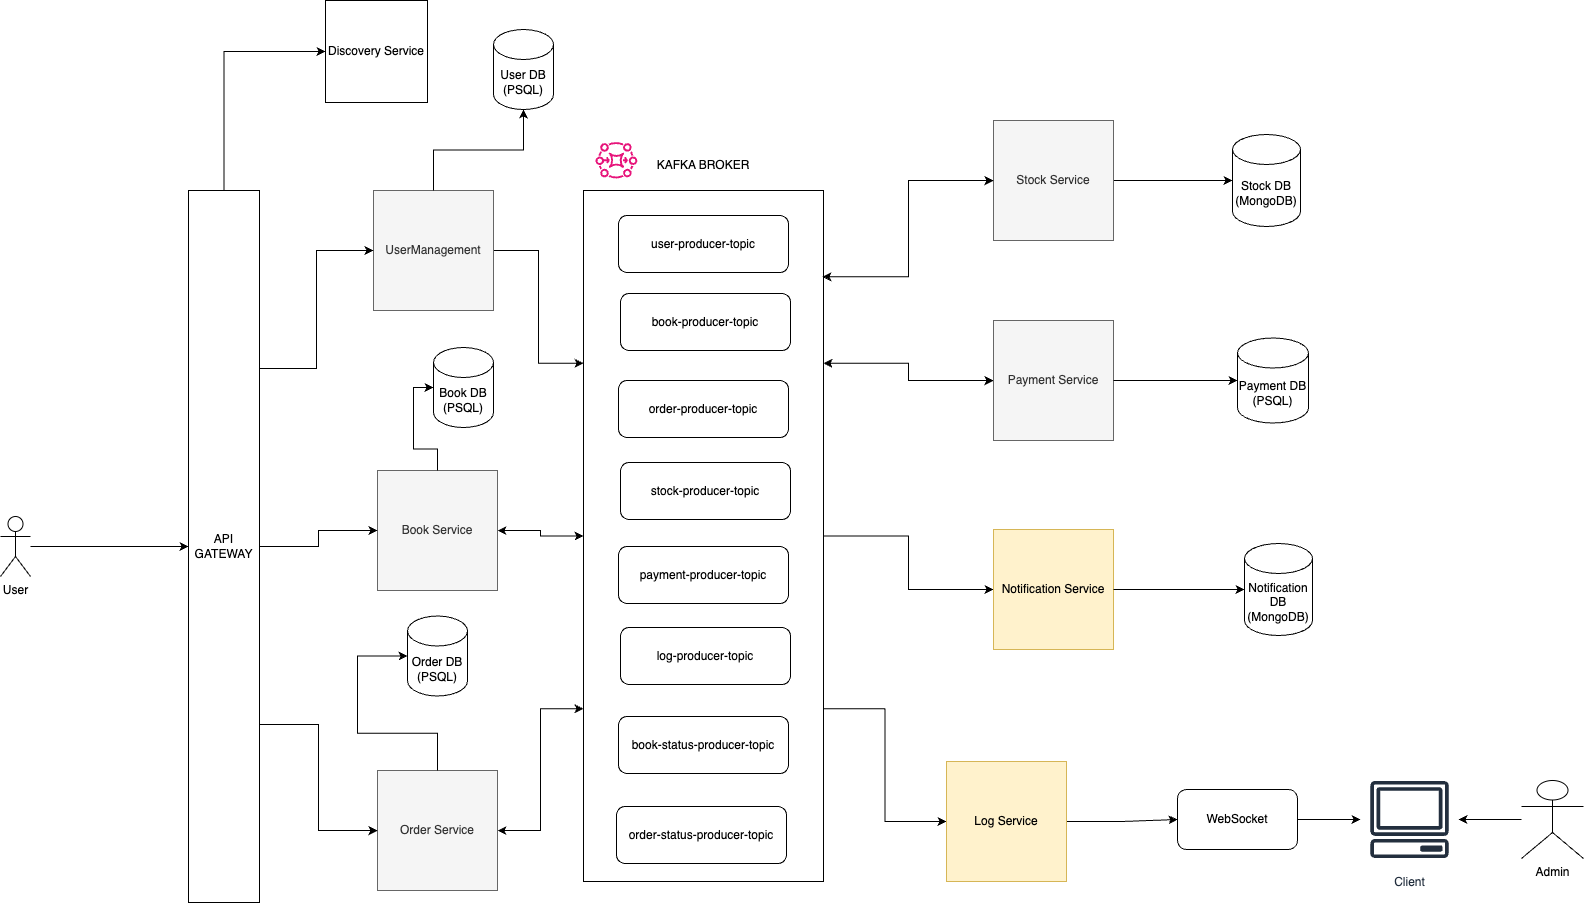

The diagram above was exported from draw.io. Its source (the exported page's mxGraphModel, read from the mxfile embedded in the PNG):
<mxGraphModel dx="3169" dy="1778" grid="0" gridSize="10" guides="1" tooltips="1" connect="1" arrows="1" fold="1" page="0" pageScale="1" pageWidth="827" pageHeight="1169" background="#ffffff" math="0" shadow="0">
  <root>
    <mxCell id="0" />
    <mxCell id="1" parent="0" />
    <mxCell id="Zdo8u1rFjqCvr6dveaoK-8" style="edgeStyle=orthogonalEdgeStyle;rounded=0;orthogonalLoop=1;jettySize=auto;html=1;entryX=0;entryY=0.25;entryDx=0;entryDy=0;" edge="1" parent="1" source="kgf3IzCrfOyOw1gBTfmp-1" target="kgf3IzCrfOyOw1gBTfmp-8">
      <mxGeometry relative="1" as="geometry" />
    </mxCell>
    <mxCell id="kgf3IzCrfOyOw1gBTfmp-1" value="UserManagement&lt;br&gt;" style="whiteSpace=wrap;html=1;aspect=fixed;fillColor=#f5f5f5;fontColor=#333333;strokeColor=#666666;" parent="1" vertex="1">
      <mxGeometry x="401" y="249" width="120" height="120" as="geometry" />
    </mxCell>
    <mxCell id="Zdo8u1rFjqCvr6dveaoK-10" style="edgeStyle=orthogonalEdgeStyle;rounded=0;orthogonalLoop=1;jettySize=auto;html=1;entryX=0;entryY=0.75;entryDx=0;entryDy=0;startArrow=classic;startFill=1;" edge="1" parent="1" source="kgf3IzCrfOyOw1gBTfmp-2" target="kgf3IzCrfOyOw1gBTfmp-8">
      <mxGeometry relative="1" as="geometry" />
    </mxCell>
    <mxCell id="kgf3IzCrfOyOw1gBTfmp-2" value="Order Service" style="whiteSpace=wrap;html=1;aspect=fixed;fillColor=#f5f5f5;fontColor=#333333;strokeColor=#666666;" parent="1" vertex="1">
      <mxGeometry x="405" y="829" width="120" height="120" as="geometry" />
    </mxCell>
    <mxCell id="Zdo8u1rFjqCvr6dveaoK-9" style="edgeStyle=orthogonalEdgeStyle;rounded=0;orthogonalLoop=1;jettySize=auto;html=1;entryX=0;entryY=0.5;entryDx=0;entryDy=0;startArrow=classic;startFill=1;" edge="1" parent="1" source="kgf3IzCrfOyOw1gBTfmp-3" target="kgf3IzCrfOyOw1gBTfmp-8">
      <mxGeometry relative="1" as="geometry" />
    </mxCell>
    <mxCell id="kgf3IzCrfOyOw1gBTfmp-3" value="Book Service" style="whiteSpace=wrap;html=1;aspect=fixed;fillColor=#f5f5f5;fontColor=#333333;strokeColor=#666666;" parent="1" vertex="1">
      <mxGeometry x="405" y="529" width="120" height="120" as="geometry" />
    </mxCell>
    <mxCell id="Zdo8u1rFjqCvr6dveaoK-14" style="edgeStyle=orthogonalEdgeStyle;rounded=0;orthogonalLoop=1;jettySize=auto;html=1;entryX=1;entryY=0.25;entryDx=0;entryDy=0;startArrow=classic;startFill=1;" edge="1" parent="1" source="kgf3IzCrfOyOw1gBTfmp-4" target="kgf3IzCrfOyOw1gBTfmp-8">
      <mxGeometry relative="1" as="geometry" />
    </mxCell>
    <mxCell id="kgf3IzCrfOyOw1gBTfmp-4" value="Payment Service" style="whiteSpace=wrap;html=1;aspect=fixed;fillColor=#f5f5f5;fontColor=#333333;strokeColor=#666666;" parent="1" vertex="1">
      <mxGeometry x="1021" y="379" width="120" height="120" as="geometry" />
    </mxCell>
    <mxCell id="Zdo8u1rFjqCvr6dveaoK-50" style="edgeStyle=orthogonalEdgeStyle;rounded=0;orthogonalLoop=1;jettySize=auto;html=1;" edge="1" parent="1" source="kgf3IzCrfOyOw1gBTfmp-5" target="Zdo8u1rFjqCvr6dveaoK-47">
      <mxGeometry relative="1" as="geometry" />
    </mxCell>
    <mxCell id="kgf3IzCrfOyOw1gBTfmp-5" value="Stock Service" style="whiteSpace=wrap;html=1;aspect=fixed;fillColor=#f5f5f5;fontColor=#333333;strokeColor=#666666;" parent="1" vertex="1">
      <mxGeometry x="1021" y="179" width="120" height="120" as="geometry" />
    </mxCell>
    <mxCell id="Zdo8u1rFjqCvr6dveaoK-15" style="edgeStyle=orthogonalEdgeStyle;rounded=0;orthogonalLoop=1;jettySize=auto;html=1;entryX=1;entryY=0.5;entryDx=0;entryDy=0;startArrow=classic;startFill=1;endArrow=none;endFill=0;" edge="1" parent="1" source="kgf3IzCrfOyOw1gBTfmp-6" target="kgf3IzCrfOyOw1gBTfmp-8">
      <mxGeometry relative="1" as="geometry" />
    </mxCell>
    <mxCell id="kgf3IzCrfOyOw1gBTfmp-6" value="Notification Service" style="whiteSpace=wrap;html=1;aspect=fixed;fillColor=#fff2cc;strokeColor=#d6b656;" parent="1" vertex="1">
      <mxGeometry x="1021" y="588" width="120" height="120" as="geometry" />
    </mxCell>
    <mxCell id="kgf3IzCrfOyOw1gBTfmp-16" style="edgeStyle=orthogonalEdgeStyle;rounded=0;orthogonalLoop=1;jettySize=auto;html=1;entryX=0;entryY=0.5;entryDx=0;entryDy=0;" parent="1" source="kgf3IzCrfOyOw1gBTfmp-7" target="kgf3IzCrfOyOw1gBTfmp-15" edge="1">
      <mxGeometry relative="1" as="geometry" />
    </mxCell>
    <mxCell id="kgf3IzCrfOyOw1gBTfmp-7" value="User" style="shape=umlActor;verticalLabelPosition=bottom;verticalAlign=top;html=1;outlineConnect=0;" parent="1" vertex="1">
      <mxGeometry x="28" y="575" width="30" height="60" as="geometry" />
    </mxCell>
    <mxCell id="Zdo8u1rFjqCvr6dveaoK-16" style="edgeStyle=orthogonalEdgeStyle;rounded=0;orthogonalLoop=1;jettySize=auto;html=1;exitX=1;exitY=0.75;exitDx=0;exitDy=0;" edge="1" parent="1" source="kgf3IzCrfOyOw1gBTfmp-8" target="kgf3IzCrfOyOw1gBTfmp-36">
      <mxGeometry relative="1" as="geometry" />
    </mxCell>
    <mxCell id="kgf3IzCrfOyOw1gBTfmp-8" value="" style="rounded=0;whiteSpace=wrap;html=1;" parent="1" vertex="1">
      <mxGeometry x="611" y="249" width="240" height="691" as="geometry" />
    </mxCell>
    <mxCell id="kgf3IzCrfOyOw1gBTfmp-9" value="KAFKA BROKER" style="text;html=1;strokeColor=none;fillColor=none;align=center;verticalAlign=middle;whiteSpace=wrap;rounded=0;" parent="1" vertex="1">
      <mxGeometry x="661" y="209" width="140" height="30" as="geometry" />
    </mxCell>
    <mxCell id="kgf3IzCrfOyOw1gBTfmp-10" value="user-producer-topic" style="rounded=1;whiteSpace=wrap;html=1;" parent="1" vertex="1">
      <mxGeometry x="646" y="274" width="170" height="57" as="geometry" />
    </mxCell>
    <mxCell id="kgf3IzCrfOyOw1gBTfmp-11" value="book-producer-topic" style="rounded=1;whiteSpace=wrap;html=1;" parent="1" vertex="1">
      <mxGeometry x="648" y="352" width="170" height="57" as="geometry" />
    </mxCell>
    <mxCell id="kgf3IzCrfOyOw1gBTfmp-12" value="order-producer-topic" style="rounded=1;whiteSpace=wrap;html=1;" parent="1" vertex="1">
      <mxGeometry x="646" y="439" width="170" height="57" as="geometry" />
    </mxCell>
    <mxCell id="kgf3IzCrfOyOw1gBTfmp-13" value="stock-producer-topic" style="rounded=1;whiteSpace=wrap;html=1;" parent="1" vertex="1">
      <mxGeometry x="648" y="521" width="170" height="57" as="geometry" />
    </mxCell>
    <mxCell id="kgf3IzCrfOyOw1gBTfmp-14" value="payment-producer-topic" style="rounded=1;whiteSpace=wrap;html=1;" parent="1" vertex="1">
      <mxGeometry x="646" y="605" width="170" height="57" as="geometry" />
    </mxCell>
    <mxCell id="Zdo8u1rFjqCvr6dveaoK-4" style="edgeStyle=orthogonalEdgeStyle;rounded=0;orthogonalLoop=1;jettySize=auto;html=1;entryX=0;entryY=0.5;entryDx=0;entryDy=0;exitX=1;exitY=0.25;exitDx=0;exitDy=0;" edge="1" parent="1" source="kgf3IzCrfOyOw1gBTfmp-15" target="kgf3IzCrfOyOw1gBTfmp-1">
      <mxGeometry relative="1" as="geometry" />
    </mxCell>
    <mxCell id="Zdo8u1rFjqCvr6dveaoK-5" style="edgeStyle=orthogonalEdgeStyle;rounded=0;orthogonalLoop=1;jettySize=auto;html=1;entryX=0;entryY=0.5;entryDx=0;entryDy=0;" edge="1" parent="1" source="kgf3IzCrfOyOw1gBTfmp-15" target="kgf3IzCrfOyOw1gBTfmp-3">
      <mxGeometry relative="1" as="geometry" />
    </mxCell>
    <mxCell id="Zdo8u1rFjqCvr6dveaoK-6" style="edgeStyle=orthogonalEdgeStyle;rounded=0;orthogonalLoop=1;jettySize=auto;html=1;exitX=1;exitY=0.75;exitDx=0;exitDy=0;" edge="1" parent="1" source="kgf3IzCrfOyOw1gBTfmp-15" target="kgf3IzCrfOyOw1gBTfmp-2">
      <mxGeometry relative="1" as="geometry" />
    </mxCell>
    <mxCell id="Zdo8u1rFjqCvr6dveaoK-32" style="edgeStyle=orthogonalEdgeStyle;rounded=0;orthogonalLoop=1;jettySize=auto;html=1;entryX=0;entryY=0.5;entryDx=0;entryDy=0;exitX=0.5;exitY=0;exitDx=0;exitDy=0;" edge="1" parent="1" source="kgf3IzCrfOyOw1gBTfmp-15" target="Zdo8u1rFjqCvr6dveaoK-31">
      <mxGeometry relative="1" as="geometry" />
    </mxCell>
    <mxCell id="kgf3IzCrfOyOw1gBTfmp-15" value="API GATEWAY" style="rounded=0;whiteSpace=wrap;html=1;" parent="1" vertex="1">
      <mxGeometry x="216" y="249" width="71" height="712" as="geometry" />
    </mxCell>
    <mxCell id="kgf3IzCrfOyOw1gBTfmp-22" value="log-producer-topic" style="rounded=1;whiteSpace=wrap;html=1;" parent="1" vertex="1">
      <mxGeometry x="648" y="686" width="170" height="57" as="geometry" />
    </mxCell>
    <mxCell id="Zdo8u1rFjqCvr6dveaoK-40" style="edgeStyle=orthogonalEdgeStyle;rounded=0;orthogonalLoop=1;jettySize=auto;html=1;" edge="1" parent="1" source="kgf3IzCrfOyOw1gBTfmp-33" target="Zdo8u1rFjqCvr6dveaoK-37">
      <mxGeometry relative="1" as="geometry" />
    </mxCell>
    <mxCell id="kgf3IzCrfOyOw1gBTfmp-33" value="Admin" style="shape=umlActor;verticalLabelPosition=bottom;verticalAlign=top;html=1;outlineConnect=0;" parent="1" vertex="1">
      <mxGeometry x="1549" y="839" width="62" height="78" as="geometry" />
    </mxCell>
    <mxCell id="Zdo8u1rFjqCvr6dveaoK-35" style="edgeStyle=orthogonalEdgeStyle;rounded=0;orthogonalLoop=1;jettySize=auto;html=1;entryX=0;entryY=0.5;entryDx=0;entryDy=0;" edge="1" parent="1" source="kgf3IzCrfOyOw1gBTfmp-36" target="Zdo8u1rFjqCvr6dveaoK-1">
      <mxGeometry relative="1" as="geometry" />
    </mxCell>
    <mxCell id="kgf3IzCrfOyOw1gBTfmp-36" value="Log Service" style="whiteSpace=wrap;html=1;aspect=fixed;fillColor=#fff2cc;strokeColor=#d6b656;" parent="1" vertex="1">
      <mxGeometry x="974" y="820" width="120" height="120" as="geometry" />
    </mxCell>
    <mxCell id="Zdo8u1rFjqCvr6dveaoK-36" style="edgeStyle=orthogonalEdgeStyle;rounded=0;orthogonalLoop=1;jettySize=auto;html=1;" edge="1" parent="1" source="Zdo8u1rFjqCvr6dveaoK-1" target="Zdo8u1rFjqCvr6dveaoK-37">
      <mxGeometry relative="1" as="geometry">
        <mxPoint x="1432" y="840" as="targetPoint" />
      </mxGeometry>
    </mxCell>
    <mxCell id="Zdo8u1rFjqCvr6dveaoK-1" value="WebSocket" style="rounded=1;whiteSpace=wrap;html=1;" vertex="1" parent="1">
      <mxGeometry x="1205" y="848" width="120" height="60" as="geometry" />
    </mxCell>
    <mxCell id="Zdo8u1rFjqCvr6dveaoK-11" style="edgeStyle=orthogonalEdgeStyle;rounded=0;orthogonalLoop=1;jettySize=auto;html=1;entryX=0.996;entryY=0.125;entryDx=0;entryDy=0;entryPerimeter=0;startArrow=classic;startFill=1;" edge="1" parent="1" source="kgf3IzCrfOyOw1gBTfmp-5" target="kgf3IzCrfOyOw1gBTfmp-8">
      <mxGeometry relative="1" as="geometry" />
    </mxCell>
    <mxCell id="Zdo8u1rFjqCvr6dveaoK-12" value="book-status-producer-topic" style="rounded=1;whiteSpace=wrap;html=1;" vertex="1" parent="1">
      <mxGeometry x="646" y="775" width="170" height="57" as="geometry" />
    </mxCell>
    <mxCell id="Zdo8u1rFjqCvr6dveaoK-13" value="order-status-producer-topic" style="rounded=1;whiteSpace=wrap;html=1;" vertex="1" parent="1">
      <mxGeometry x="644" y="865" width="170" height="57" as="geometry" />
    </mxCell>
    <mxCell id="Zdo8u1rFjqCvr6dveaoK-30" value="" style="sketch=0;outlineConnect=0;fontColor=#232F3E;gradientColor=none;fillColor=#E7157B;strokeColor=none;dashed=0;verticalLabelPosition=bottom;verticalAlign=top;align=center;html=1;fontSize=12;fontStyle=0;aspect=fixed;pointerEvents=1;shape=mxgraph.aws4.mq_broker;" vertex="1" parent="1">
      <mxGeometry x="623" y="200" width="41.83" height="37" as="geometry" />
    </mxCell>
    <mxCell id="Zdo8u1rFjqCvr6dveaoK-31" value="Discovery Service" style="whiteSpace=wrap;html=1;aspect=fixed;" vertex="1" parent="1">
      <mxGeometry x="353" y="59" width="102" height="102" as="geometry" />
    </mxCell>
    <mxCell id="Zdo8u1rFjqCvr6dveaoK-37" value="Client" style="sketch=0;outlineConnect=0;fontColor=#232F3E;gradientColor=none;strokeColor=#232F3E;fillColor=#ffffff;dashed=0;verticalLabelPosition=bottom;verticalAlign=top;align=center;html=1;fontSize=12;fontStyle=0;aspect=fixed;shape=mxgraph.aws4.resourceIcon;resIcon=mxgraph.aws4.client;" vertex="1" parent="1">
      <mxGeometry x="1388" y="829" width="98" height="98" as="geometry" />
    </mxCell>
    <mxCell id="Zdo8u1rFjqCvr6dveaoK-41" value="User DB&lt;br&gt;(PSQL)" style="shape=cylinder3;whiteSpace=wrap;html=1;boundedLbl=1;backgroundOutline=1;size=15;" vertex="1" parent="1">
      <mxGeometry x="521" y="88" width="60" height="80" as="geometry" />
    </mxCell>
    <mxCell id="Zdo8u1rFjqCvr6dveaoK-42" style="edgeStyle=orthogonalEdgeStyle;rounded=0;orthogonalLoop=1;jettySize=auto;html=1;entryX=0.5;entryY=1;entryDx=0;entryDy=0;entryPerimeter=0;" edge="1" parent="1" source="kgf3IzCrfOyOw1gBTfmp-1" target="Zdo8u1rFjqCvr6dveaoK-41">
      <mxGeometry relative="1" as="geometry" />
    </mxCell>
    <mxCell id="Zdo8u1rFjqCvr6dveaoK-43" value="Book DB&lt;br&gt;(PSQL)" style="shape=cylinder3;whiteSpace=wrap;html=1;boundedLbl=1;backgroundOutline=1;size=15;" vertex="1" parent="1">
      <mxGeometry x="461" y="406" width="60" height="80" as="geometry" />
    </mxCell>
    <mxCell id="Zdo8u1rFjqCvr6dveaoK-44" style="edgeStyle=orthogonalEdgeStyle;rounded=0;orthogonalLoop=1;jettySize=auto;html=1;entryX=0;entryY=0.5;entryDx=0;entryDy=0;entryPerimeter=0;" edge="1" parent="1" source="kgf3IzCrfOyOw1gBTfmp-3" target="Zdo8u1rFjqCvr6dveaoK-43">
      <mxGeometry relative="1" as="geometry" />
    </mxCell>
    <mxCell id="Zdo8u1rFjqCvr6dveaoK-45" value="Order DB&lt;br&gt;(PSQL)" style="shape=cylinder3;whiteSpace=wrap;html=1;boundedLbl=1;backgroundOutline=1;size=15;" vertex="1" parent="1">
      <mxGeometry x="435" y="674.5" width="60" height="80" as="geometry" />
    </mxCell>
    <mxCell id="Zdo8u1rFjqCvr6dveaoK-46" style="edgeStyle=orthogonalEdgeStyle;rounded=0;orthogonalLoop=1;jettySize=auto;html=1;entryX=0;entryY=0.5;entryDx=0;entryDy=0;entryPerimeter=0;" edge="1" parent="1" source="kgf3IzCrfOyOw1gBTfmp-2" target="Zdo8u1rFjqCvr6dveaoK-45">
      <mxGeometry relative="1" as="geometry" />
    </mxCell>
    <mxCell id="Zdo8u1rFjqCvr6dveaoK-47" value="Stock DB&lt;br&gt;(MongoDB)" style="shape=cylinder3;whiteSpace=wrap;html=1;boundedLbl=1;backgroundOutline=1;size=15;" vertex="1" parent="1">
      <mxGeometry x="1260" y="193" width="68" height="92" as="geometry" />
    </mxCell>
    <mxCell id="Zdo8u1rFjqCvr6dveaoK-48" value="Payment DB&lt;br&gt;(PSQL)" style="shape=cylinder3;whiteSpace=wrap;html=1;boundedLbl=1;backgroundOutline=1;size=15;" vertex="1" parent="1">
      <mxGeometry x="1265" y="396.5" width="71" height="85" as="geometry" />
    </mxCell>
    <mxCell id="Zdo8u1rFjqCvr6dveaoK-49" value="Notification DB&lt;br&gt;(MongoDB)" style="shape=cylinder3;whiteSpace=wrap;html=1;boundedLbl=1;backgroundOutline=1;size=15;" vertex="1" parent="1">
      <mxGeometry x="1272" y="602" width="68" height="92" as="geometry" />
    </mxCell>
    <mxCell id="Zdo8u1rFjqCvr6dveaoK-51" style="edgeStyle=orthogonalEdgeStyle;rounded=0;orthogonalLoop=1;jettySize=auto;html=1;entryX=0;entryY=0.5;entryDx=0;entryDy=0;entryPerimeter=0;" edge="1" parent="1" source="kgf3IzCrfOyOw1gBTfmp-4" target="Zdo8u1rFjqCvr6dveaoK-48">
      <mxGeometry relative="1" as="geometry" />
    </mxCell>
    <mxCell id="Zdo8u1rFjqCvr6dveaoK-52" style="edgeStyle=orthogonalEdgeStyle;rounded=0;orthogonalLoop=1;jettySize=auto;html=1;entryX=0;entryY=0.5;entryDx=0;entryDy=0;entryPerimeter=0;" edge="1" parent="1" source="kgf3IzCrfOyOw1gBTfmp-6" target="Zdo8u1rFjqCvr6dveaoK-49">
      <mxGeometry relative="1" as="geometry" />
    </mxCell>
  </root>
</mxGraphModel>